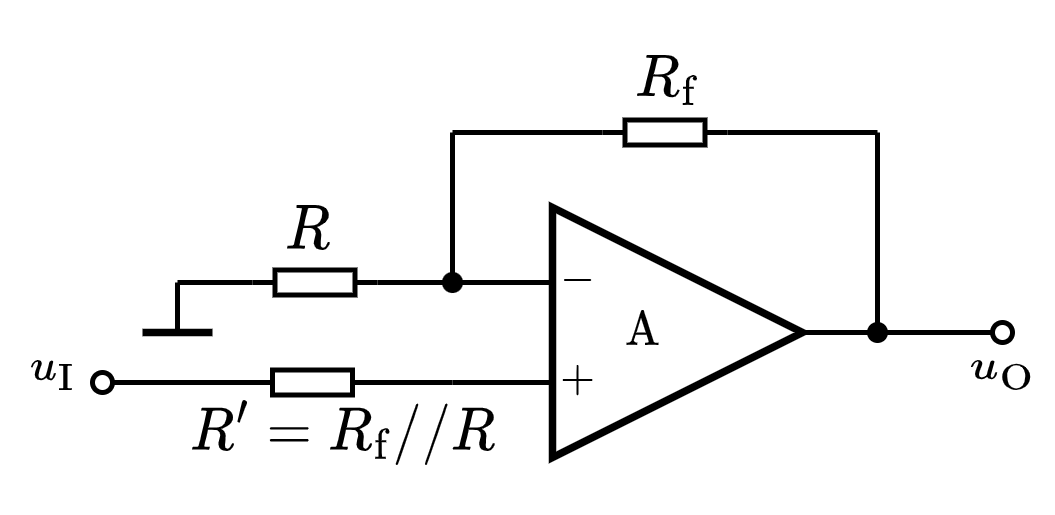

The diagram above was exported from draw.io. Its source (the exported page's mxGraphModel, read from the mxfile embedded in the PNG):
<mxGraphModel dx="444" dy="303" grid="1" gridSize="5" guides="1" tooltips="1" connect="1" arrows="1" fold="1" page="1" pageScale="1" pageWidth="827" pageHeight="1169" math="1" shadow="0">
  <root>
    <mxCell id="0" />
    <mxCell id="1" parent="0" />
    <mxCell id="XhBD2scCNB9_w0kGb37Q-1" value="\(\text{A}\) 　&amp;nbsp;" style="triangle;whiteSpace=wrap;html=1;strokeWidth=1.5;connectable=0;allowArrows=0;fontSize=8;" parent="1" vertex="1">
      <mxGeometry x="155" y="160" width="50" height="50" as="geometry" />
    </mxCell>
    <mxCell id="XhBD2scCNB9_w0kGb37Q-2" value="" style="endArrow=none;html=1;rounded=0;exitX=0;exitY=0.5;exitDx=0;exitDy=0;exitPerimeter=0;" parent="1" source="XhBD2scCNB9_w0kGb37Q-28" edge="1">
      <mxGeometry width="50" height="50" relative="1" as="geometry">
        <mxPoint x="125" y="175" as="sourcePoint" />
        <mxPoint x="155" y="175" as="targetPoint" />
      </mxGeometry>
    </mxCell>
    <mxCell id="XhBD2scCNB9_w0kGb37Q-3" value="" style="endArrow=none;html=1;rounded=0;" parent="1" edge="1">
      <mxGeometry width="50" height="50" relative="1" as="geometry">
        <mxPoint x="135" y="195" as="sourcePoint" />
        <mxPoint x="155" y="195" as="targetPoint" />
      </mxGeometry>
    </mxCell>
    <mxCell id="XhBD2scCNB9_w0kGb37Q-4" value="$$-$$" style="text;html=1;resizable=1;autosize=1;align=center;verticalAlign=middle;points=[];fillColor=none;strokeColor=none;rounded=0;movable=1;rotatable=1;deletable=1;editable=1;connectable=0;fontSize=8;" parent="1" vertex="1">
      <mxGeometry x="155" y="170" width="10" height="10" as="geometry" />
    </mxCell>
    <mxCell id="XhBD2scCNB9_w0kGb37Q-5" value="$$+$$" style="text;html=1;resizable=1;autosize=1;align=center;verticalAlign=middle;points=[];fillColor=none;strokeColor=none;rounded=0;movable=1;rotatable=1;deletable=1;editable=1;connectable=0;fontSize=8;" parent="1" vertex="1">
      <mxGeometry x="155" y="190" width="10" height="10" as="geometry" />
    </mxCell>
    <mxCell id="XhBD2scCNB9_w0kGb37Q-6" value="" style="endArrow=none;html=1;rounded=0;fontSize=8;" parent="1" edge="1">
      <mxGeometry width="50" height="50" relative="1" as="geometry">
        <mxPoint x="205" y="185" as="sourcePoint" />
        <mxPoint x="220" y="185" as="targetPoint" />
      </mxGeometry>
    </mxCell>
    <mxCell id="XhBD2scCNB9_w0kGb37Q-10" value="$$R_\mathrm{f}$$" style="text;html=1;resizable=1;autosize=1;align=center;verticalAlign=middle;points=[];fillColor=none;strokeColor=none;rounded=0;fontSize=10;movable=1;rotatable=1;deletable=1;editable=1;connectable=0;allowArrows=0;" parent="1" vertex="1">
      <mxGeometry x="167.5" y="127.5" width="20" height="15" as="geometry" />
    </mxCell>
    <mxCell id="XhBD2scCNB9_w0kGb37Q-11" value="" style="endArrow=none;html=1;rounded=0;fontSize=10;startSize=4;endSize=4;entryX=1;entryY=0.5;entryDx=0;entryDy=0;entryPerimeter=0;" parent="1" target="XhBD2scCNB9_w0kGb37Q-12" edge="1">
      <mxGeometry width="50" height="50" relative="1" as="geometry">
        <mxPoint x="135" y="145" as="sourcePoint" />
        <mxPoint x="414.5" y="65.5" as="targetPoint" />
      </mxGeometry>
    </mxCell>
    <mxCell id="XhBD2scCNB9_w0kGb37Q-12" value="" style="pointerEvents=1;verticalLabelPosition=bottom;shadow=0;dashed=0;align=center;html=1;verticalAlign=top;shape=mxgraph.electrical.resistors.resistor_1;fontSize=10;direction=west;allowArrows=0;" parent="1" vertex="1">
      <mxGeometry x="165" y="142.5" width="25" height="5" as="geometry" />
    </mxCell>
    <mxCell id="XhBD2scCNB9_w0kGb37Q-13" value="" style="endArrow=none;html=1;rounded=0;fontSize=10;startSize=4;endSize=4;exitX=0;exitY=0.5;exitDx=0;exitDy=0;exitPerimeter=0;" parent="1" source="XhBD2scCNB9_w0kGb37Q-12" edge="1">
      <mxGeometry width="50" height="50" relative="1" as="geometry">
        <mxPoint x="307" y="50.5" as="sourcePoint" />
        <mxPoint x="220" y="145" as="targetPoint" />
      </mxGeometry>
    </mxCell>
    <mxCell id="XhBD2scCNB9_w0kGb37Q-18" value="$$R'=R_\mathrm{f}//R$$" style="text;html=1;resizable=1;autosize=1;align=center;verticalAlign=middle;points=[];fillColor=none;strokeColor=none;rounded=0;fontSize=10;movable=1;rotatable=1;deletable=1;editable=1;connectable=0;allowArrows=0;" parent="1" vertex="1">
      <mxGeometry x="80" y="200" width="65" height="10" as="geometry" />
    </mxCell>
    <mxCell id="XhBD2scCNB9_w0kGb37Q-19" value="" style="endArrow=none;html=1;rounded=0;fontSize=10;startSize=4;endSize=4;entryX=1;entryY=0.5;entryDx=0;entryDy=0;entryPerimeter=0;" parent="1" target="XhBD2scCNB9_w0kGb37Q-20" edge="1">
      <mxGeometry width="50" height="50" relative="1" as="geometry">
        <mxPoint x="135" y="195" as="sourcePoint" />
        <mxPoint x="332" y="165.5" as="targetPoint" />
      </mxGeometry>
    </mxCell>
    <mxCell id="XhBD2scCNB9_w0kGb37Q-20" value="" style="pointerEvents=1;verticalLabelPosition=bottom;shadow=0;dashed=0;align=center;html=1;verticalAlign=top;shape=mxgraph.electrical.resistors.resistor_1;fontSize=10;direction=east;allowArrows=0;" parent="1" vertex="1">
      <mxGeometry x="94.5" y="192.5" width="25" height="5" as="geometry" />
    </mxCell>
    <mxCell id="XhBD2scCNB9_w0kGb37Q-24" value="" style="endArrow=none;html=1;rounded=0;fontSize=8;" parent="1" edge="1">
      <mxGeometry width="50" height="50" relative="1" as="geometry">
        <mxPoint x="220" y="185" as="sourcePoint" />
        <mxPoint x="220" y="145" as="targetPoint" />
      </mxGeometry>
    </mxCell>
    <mxCell id="XhBD2scCNB9_w0kGb37Q-25" value="" style="endArrow=none;html=1;rounded=0;fontSize=8;" parent="1" edge="1">
      <mxGeometry width="50" height="50" relative="1" as="geometry">
        <mxPoint x="135" y="175" as="sourcePoint" />
        <mxPoint x="135" y="145" as="targetPoint" />
      </mxGeometry>
    </mxCell>
    <mxCell id="XhBD2scCNB9_w0kGb37Q-26" value="" style="endArrow=none;html=1;rounded=0;fontSize=8;strokeWidth=1.5;" parent="1" edge="1">
      <mxGeometry width="50" height="50" relative="1" as="geometry">
        <mxPoint x="73" y="185" as="sourcePoint" />
        <mxPoint x="87" y="185" as="targetPoint" />
      </mxGeometry>
    </mxCell>
    <mxCell id="XhBD2scCNB9_w0kGb37Q-27" value="$$R$$" style="text;html=1;resizable=1;autosize=1;align=center;verticalAlign=middle;points=[];fillColor=none;strokeColor=none;rounded=0;fontSize=10;movable=1;rotatable=1;deletable=1;editable=1;connectable=0;allowArrows=0;" parent="1" vertex="1">
      <mxGeometry x="98" y="160" width="15" height="10" as="geometry" />
    </mxCell>
    <mxCell id="XhBD2scCNB9_w0kGb37Q-28" value="" style="pointerEvents=1;verticalLabelPosition=bottom;shadow=0;dashed=0;align=center;html=1;verticalAlign=top;shape=mxgraph.electrical.resistors.resistor_1;fontSize=10;direction=west;allowArrows=0;" parent="1" vertex="1">
      <mxGeometry x="95" y="172.5" width="25" height="5" as="geometry" />
    </mxCell>
    <mxCell id="XhBD2scCNB9_w0kGb37Q-30" value="" style="endArrow=none;html=1;rounded=0;strokeWidth=1;fontSize=8;startArrow=oval;startFill=0;endSize=4;startSize=4;" parent="1" edge="1">
      <mxGeometry width="50" height="50" relative="1" as="geometry">
        <mxPoint x="245" y="185" as="sourcePoint" />
        <mxPoint x="220" y="185" as="targetPoint" />
      </mxGeometry>
    </mxCell>
    <mxCell id="XhBD2scCNB9_w0kGb37Q-31" value="" style="shape=waypoint;sketch=0;fillStyle=solid;size=6;pointerEvents=1;points=[];fillColor=none;resizable=1;rotatable=1;perimeter=centerPerimeter;snapToPoint=1;strokeWidth=0.1;fontSize=8;movable=1;deletable=1;editable=1;connectable=1;" parent="1" vertex="1">
      <mxGeometry x="215" y="180" width="10" height="10" as="geometry" />
    </mxCell>
    <mxCell id="XhBD2scCNB9_w0kGb37Q-32" value="$$u_\mathrm{I}$$" style="text;html=1;align=center;verticalAlign=middle;resizable=1;points=[];autosize=1;strokeColor=none;fillColor=none;fontSize=8;movable=1;rotatable=1;deletable=1;editable=1;connectable=1;" parent="1" vertex="1">
      <mxGeometry x="45" y="185" width="20" height="15" as="geometry" />
    </mxCell>
    <mxCell id="XhBD2scCNB9_w0kGb37Q-33" value="$$u_\mathrm{O}$$" style="text;html=1;align=center;verticalAlign=middle;resizable=1;points=[];autosize=1;strokeColor=none;fillColor=none;fontSize=8;movable=1;rotatable=1;deletable=1;editable=1;connectable=1;" parent="1" vertex="1">
      <mxGeometry x="235" y="185" width="20" height="15" as="geometry" />
    </mxCell>
    <mxCell id="PMe-l8qBmvfCz_uRoptx-1" value="" style="endArrow=none;html=1;rounded=0;strokeWidth=1;fontSize=8;startArrow=oval;startFill=0;endSize=4;startSize=4;entryX=0;entryY=0.5;entryDx=0;entryDy=0;entryPerimeter=0;" parent="1" target="XhBD2scCNB9_w0kGb37Q-20" edge="1">
      <mxGeometry width="50" height="50" relative="1" as="geometry">
        <mxPoint x="65" y="195" as="sourcePoint" />
        <mxPoint x="85" y="150" as="targetPoint" />
      </mxGeometry>
    </mxCell>
    <mxCell id="PMe-l8qBmvfCz_uRoptx-2" value="" style="endArrow=none;html=1;rounded=0;strokeWidth=1;fontSize=8;startSize=4;endSize=4;entryX=1;entryY=0.5;entryDx=0;entryDy=0;entryPerimeter=0;" parent="1" target="XhBD2scCNB9_w0kGb37Q-28" edge="1">
      <mxGeometry width="50" height="50" relative="1" as="geometry">
        <mxPoint x="80" y="175" as="sourcePoint" />
        <mxPoint x="105" y="150" as="targetPoint" />
      </mxGeometry>
    </mxCell>
    <mxCell id="PMe-l8qBmvfCz_uRoptx-6" value="" style="endArrow=none;html=1;rounded=0;strokeWidth=1;fontSize=8;startSize=4;endSize=4;" parent="1" edge="1">
      <mxGeometry width="50" height="50" relative="1" as="geometry">
        <mxPoint x="80" y="185" as="sourcePoint" />
        <mxPoint x="80" y="175" as="targetPoint" />
      </mxGeometry>
    </mxCell>
    <mxCell id="PMe-l8qBmvfCz_uRoptx-7" value="" style="shape=waypoint;sketch=0;fillStyle=solid;size=6;pointerEvents=1;points=[];fillColor=none;resizable=1;rotatable=1;perimeter=centerPerimeter;snapToPoint=1;strokeWidth=0.1;fontSize=8;movable=1;deletable=1;editable=1;connectable=1;" parent="1" vertex="1">
      <mxGeometry x="130" y="170" width="10" height="10" as="geometry" />
    </mxCell>
  </root>
</mxGraphModel>